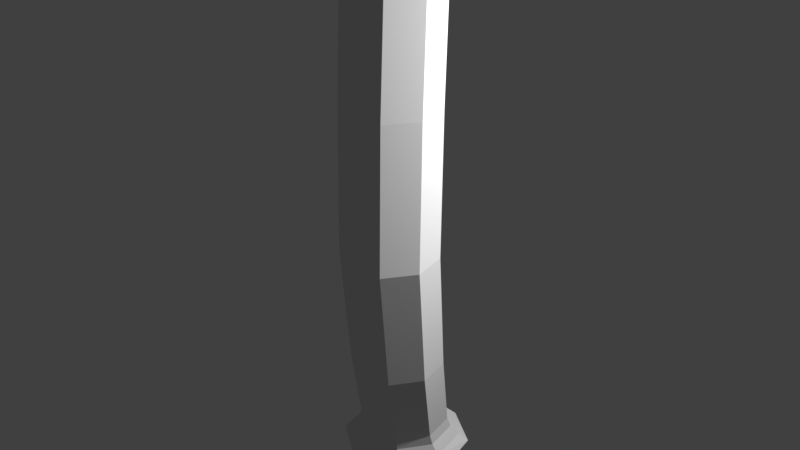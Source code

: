 # Source: palmer.blend  (saved by Blender 2.93.21; exported with 4.5.12 LTS)
import bpy
from mathutils import Matrix  # noqa: F401  (used for matrix-valued properties, if any)

bpy.ops.wm.read_factory_settings(use_empty=True)
scene = bpy.context.scene
scene.name = 'Scene'

# ---- collections
col_collection = bpy.data.collections.new('Collection'); scene.collection.children.link(col_collection)

# ---- world
world_world = bpy.data.worlds.new('World'); scene.world = world_world
world_world.use_nodes = True; world_world.node_tree.nodes.clear()
_N = world_world.node_tree.nodes; _L = world_world.node_tree.links
n0 = _N.new('ShaderNodeOutputWorld'); n0.name = 'World Output'; n0.location = (300, 300)
n1 = _N.new('ShaderNodeBackground'); n1.name = 'Background'; n1.location = (10, 300)
n1.inputs[0].default_value = (0.05088, 0.05088, 0.05088, 1.0)
_L.new(n1.outputs[0], n0.inputs[0])
n0.is_active_output = True
world_world.color = (0.05088, 0.05088, 0.05088)
world_world.use_sun_shadow = False
world_world.sun_shadow_jitter_overblur = 0.0

# ---- lights
light_light = bpy.data.lights.new('Light', 'POINT')
light_light.transmission_factor = 0.0
light_light.energy = 1000.0
light_light.shadow_soft_size = 0.1
light_light.shadow_maximum_resolution = 0.006
light_light.use_absolute_resolution = True

# ---- meshes
me_cylindre_001 = bpy.data.meshes.new('Cylindre.001')
me_cylindre_001.from_pydata([(-0.008735, 0.6741, -0.9943), (0.0, -0.2263, 1.0), (0.5177, 0.4651, -0.9892), (0.3536, -0.3727, 1.0), (0.7293, -0.03358, -0.9893), (0.5, -0.7263, 1.0), (0.5232, -0.5232, -1.0), (0.3536, -1.08, 1.0), (-9.921e-08, -0.7399, -1.0), (-4.371e-08, -1.226, 1.0), (-0.5232, -0.5232, -1.0), (-0.3536, -1.08, 1.0), (-0.7345, 0.003388, -0.9912), (-0.5, -0.7263, 1.0), (-0.5272, 0.5076, -0.993), (-0.3536, -0.3727, 1.0), (0.0, -0.1537, -0.5), (0.0, -0.5733, 0.0), (0.0, -0.4764, 0.5), (0.3536, -0.6229, 0.5), (0.3536, -0.7197, 0.0), (0.3536, -0.3001, -0.5), (0.5, -0.9764, 0.5), (0.5, -1.073, 0.0), (0.5, -0.6537, -0.5), (0.3536, -1.33, 0.5), (0.3536, -1.427, 0.0), (0.3536, -1.007, -0.5), (-4.371e-08, -1.476, 0.5), (-4.371e-08, -1.573, 0.0), (-4.371e-08, -1.154, -0.5), (-0.3536, -1.33, 0.5), (-0.3536, -1.427, 0.0), (-0.3536, -1.007, -0.5), (-0.5, -0.9764, 0.5), (-0.5, -1.073, 0.0), (-0.5, -0.6537, -0.5), (-0.3536, -0.6229, 0.5), (-0.3536, -0.7197, 0.0), (-0.3536, -0.3001, -0.5), (0.3536, 0.1615, -0.8531), (0.5, -0.192, -0.8531), (0.3536, -0.5456, -0.8531), (-4.371e-08, -0.692, -0.8531), (-0.3536, -0.5456, -0.8531), (-0.5, -0.192, -0.8531), (-0.3536, 0.1615, -0.8531), (0.0, 0.308, -0.8531), (0.3767, 0.2487, -0.9021), (0.4428, 0.3788, -0.951), (0.5328, -0.128, -0.9021), (0.6263, -0.06401, -0.951), (0.3767, -0.5047, -0.9021), (0.4428, -0.5069, -0.951), (-7.715e-08, -0.6608, -0.9021), (-6.908e-08, -0.6903, -0.951), (-0.3767, -0.5047, -0.9021), (-0.4428, -0.5069, -0.951), (-0.5328, -0.128, -0.9021), (-0.6263, -0.06401, -0.951), (-0.3767, 0.2487, -0.9021), (-0.4428, 0.3788, -0.951), (2.022e-08, 0.5623, -0.951), (3.107e-08, 0.4048, -0.9021)], [], [(18, 1, 3, 19), (19, 3, 5, 22), (22, 5, 7, 25), (25, 7, 9, 28), (28, 9, 11, 31), (31, 11, 13, 34), (3, 1, 15, 13, 11, 9, 7, 5), (34, 13, 15, 37), (37, 15, 1, 18), (0, 2, 4, 6, 8, 10, 12, 14), (46, 39, 16, 47), (39, 38, 17, 16), (38, 37, 18, 17), (45, 36, 39, 46), (36, 35, 38, 39), (35, 34, 37, 38), (44, 33, 36, 45), (33, 32, 35, 36), (32, 31, 34, 35), (43, 30, 33, 44), (30, 29, 32, 33), (29, 28, 31, 32), (42, 27, 30, 43), (27, 26, 29, 30), (26, 25, 28, 29), (41, 24, 27, 42), (24, 23, 26, 27), (23, 22, 25, 26), (40, 21, 24, 41), (21, 20, 23, 24), (20, 19, 22, 23), (47, 16, 21, 40), (16, 17, 20, 21), (17, 18, 19, 20), (63, 47, 40, 48), (48, 40, 41, 50), (50, 41, 42, 52), (52, 42, 43, 54), (54, 43, 44, 56), (56, 44, 45, 58), (58, 45, 46, 60), (60, 46, 47, 63), (14, 61, 62, 0), (61, 60, 63, 62), (12, 59, 61, 14), (59, 58, 60, 61), (10, 57, 59, 12), (57, 56, 58, 59), (8, 55, 57, 10), (55, 54, 56, 57), (6, 53, 55, 8), (53, 52, 54, 55), (4, 51, 53, 6), (51, 50, 52, 53), (2, 49, 51, 4), (49, 48, 50, 51), (0, 62, 49, 2), (62, 63, 48, 49)])
_uv = me_cylindre_001.uv_layers.new(name='CarteUV')
_uv.uv.foreach_set('vector', [1.0, 0.875, 1.0, 1.0, 0.875, 1.0, 0.875, 0.875, 0.875, 0.875, 0.875, 1.0, 0.75, 1.0, 0.75, 0.875, 0.75, 0.875, 0.75, 1.0, 0.625, 1.0, 0.625, 0.875, 0.625, 0.875, 0.625, 1.0, 0.5, 1.0, 0.5, 0.875, 0.5, 0.875, 0.5, 1.0, 0.375, 1.0, 0.375, 0.875, 0.375, 0.875, 0.375, 1.0, 0.25, 1.0, 0.25, 0.875, 0.4197, 0.4197, 0.25, 0.49, 0.08029, 0.4197, 0.01, 0.25, 0.08029, 0.08029, 0.25, 0.01, 0.4197, 0.08029, 0.49, 0.25, 0.25, 0.875, 0.25, 1.0, 0.125, 1.0, 0.125, 0.875, 0.125, 0.875, 0.125, 1.0, 0.0, 1.0, 0.0, 0.875, 0.75, 0.49, 0.9197, 0.4197, 0.99, 0.25, 0.9197, 0.08029, 0.75, 0.01, 0.5803, 0.08029, 0.51, 0.25, 0.5803, 0.4197, 0.125, 0.5367, 0.125, 0.625, 0.0, 0.625, 0.0, 0.5367, 0.125, 0.625, 0.125, 0.75, 0.0, 0.75, 0.0, 0.625, 0.125, 0.75, 0.125, 0.875, 0.0, 0.875, 0.0, 0.75, 0.25, 0.5367, 0.25, 0.625, 0.125, 0.625, 0.125, 0.5367, 0.25, 0.625, 0.25, 0.75, 0.125, 0.75, 0.125, 0.625, 0.25, 0.75, 0.25, 0.875, 0.125, 0.875, 0.125, 0.75, 0.375, 0.5367, 0.375, 0.625, 0.25, 0.625, 0.25, 0.5367, 0.375, 0.625, 0.375, 0.75, 0.25, 0.75, 0.25, 0.625, 0.375, 0.75, 0.375, 0.875, 0.25, 0.875, 0.25, 0.75, 0.5, 0.5367, 0.5, 0.625, 0.375, 0.625, 0.375, 0.5367, 0.5, 0.625, 0.5, 0.75, 0.375, 0.75, 0.375, 0.625, 0.5, 0.75, 0.5, 0.875, 0.375, 0.875, 0.375, 0.75, 0.625, 0.5367, 0.625, 0.625, 0.5, 0.625, 0.5, 0.5367, 0.625, 0.625, 0.625, 0.75, 0.5, 0.75, 0.5, 0.625, 0.625, 0.75, 0.625, 0.875, 0.5, 0.875, 0.5, 0.75, 0.75, 0.5367, 0.75, 0.625, 0.625, 0.625, 0.625, 0.5367, 0.75, 0.625, 0.75, 0.75, 0.625, 0.75, 0.625, 0.625, 0.75, 0.75, 0.75, 0.875, 0.625, 0.875, 0.625, 0.75, 0.875, 0.5367, 0.875, 0.625, 0.75, 0.625, 0.75, 0.5367, 0.875, 0.625, 0.875, 0.75, 0.75, 0.75, 0.75, 0.625, 0.875, 0.75, 0.875, 0.875, 0.75, 0.875, 0.75, 0.75, 1.0, 0.5367, 1.0, 0.625, 0.875, 0.625, 0.875, 0.5367, 1.0, 0.625, 1.0, 0.75, 0.875, 0.75, 0.875, 0.625, 1.0, 0.75, 1.0, 0.875, 0.875, 0.875, 0.875, 0.75, 1.0, 0.5245, 1.0, 0.5367, 0.875, 0.5367, 0.875, 0.5245, 0.875, 0.5245, 0.875, 0.5367, 0.75, 0.5367, 0.75, 0.5245, 0.75, 0.5245, 0.75, 0.5367, 0.625, 0.5367, 0.625, 0.5245, 0.625, 0.5245, 0.625, 0.5367, 0.5, 0.5367, 0.5, 0.5245, 0.5, 0.5245, 0.5, 0.5367, 0.375, 0.5367, 0.375, 0.5245, 0.375, 0.5245, 0.375, 0.5367, 0.25, 0.5367, 0.25, 0.5245, 0.25, 0.5245, 0.25, 0.5367, 0.125, 0.5367, 0.125, 0.5245, 0.125, 0.5245, 0.125, 0.5367, 0.0, 0.5367, 0.0, 0.5245, 0.125, 0.5, 0.125, 0.5122, 0.0, 0.5122, 0.0, 0.5, 0.125, 0.5122, 0.125, 0.5245, 0.0, 0.5245, 0.0, 0.5122, 0.25, 0.5, 0.25, 0.5122, 0.125, 0.5122, 0.125, 0.5, 0.25, 0.5122, 0.25, 0.5245, 0.125, 0.5245, 0.125, 0.5122, 0.375, 0.5, 0.375, 0.5122, 0.25, 0.5122, 0.25, 0.5, 0.375, 0.5122, 0.375, 0.5245, 0.25, 0.5245, 0.25, 0.5122, 0.5, 0.5, 0.5, 0.5122, 0.375, 0.5122, 0.375, 0.5, 0.5, 0.5122, 0.5, 0.5245, 0.375, 0.5245, 0.375, 0.5122, 0.625, 0.5, 0.625, 0.5122, 0.5, 0.5122, 0.5, 0.5, 0.625, 0.5122, 0.625, 0.5245, 0.5, 0.5245, 0.5, 0.5122, 0.75, 0.5, 0.75, 0.5122, 0.625, 0.5122, 0.625, 0.5, 0.75, 0.5122, 0.75, 0.5245, 0.625, 0.5245, 0.625, 0.5122, 0.875, 0.5, 0.875, 0.5122, 0.75, 0.5122, 0.75, 0.5, 0.875, 0.5122, 0.875, 0.5245, 0.75, 0.5245, 0.75, 0.5122, 1.0, 0.5, 1.0, 0.5122, 0.875, 0.5122, 0.875, 0.5, 1.0, 0.5122, 1.0, 0.5245, 0.875, 0.5245, 0.875, 0.5122])
me_cylindre_001.use_remesh_fix_poles = True
me_cylindre_001.use_remesh_preserve_attributes = False
me_cylindre_001.update()

# ---- objects
ob_light = bpy.data.objects.new('Light', light_light)
ob_cylindre = bpy.data.objects.new('Cylindre', me_cylindre_001)

# ---- transforms, parenting, visibility, modifiers, constraints
ob_light.location = (4.076, 1.005, 5.904)
ob_light.rotation_euler = (0.6503, 0.05522, 1.866)
ob_light.lock_rotations_4d = False
ob_light.empty_display_type = 'ARROWS'
ob_light.color = (0.0, 0.0, 0.0, 0.0)
ob_light.lineart.crease_threshold = 0.0
ob_cylindre.location = (0.0, 0.0, 3.0)
ob_cylindre.rotation_euler = (0.0, 0.0, 0.5236)
ob_cylindre.scale = (1.0, 1.0, 3.0)

# ---- collection membership
col_collection.objects.link(ob_light)
col_collection.objects.link(ob_cylindre)

# ---- scene / render settings (as saved in the file)
scene.frame_start = 1; scene.frame_end = 250; scene.frame_set(1)
scene.render.engine = 'BLENDER_EEVEE_NEXT'
scene.cycles.use_denoising = False
scene.cycles.samples = 128
scene.cycles.sampling_pattern = 'TABULATED_SOBOL'
scene.cycles.use_adaptive_sampling = False
scene.cycles.use_light_tree = False
scene.view_settings.view_transform = 'Standard'
bpy.context.view_layer.update()

# ---- added for rendering (the .blend has no active camera): camera
cam_auto = bpy.data.cameras.new('AutoCamera')
cam_auto.lens = 50.0
cam_auto.sensor_width = 36.0
cam_auto.clip_end = 1000.0
ob_auto_camera = bpy.data.objects.new('AutoCamera', cam_auto)
scene.collection.objects.link(ob_auto_camera)
ob_auto_camera.location = (6.6919, -8.15394, 8.17551)
ob_auto_camera.rotation_euler = (1.09748, -7.21219e-08, 0.694738)
scene.camera = ob_auto_camera
bpy.context.view_layer.update()
